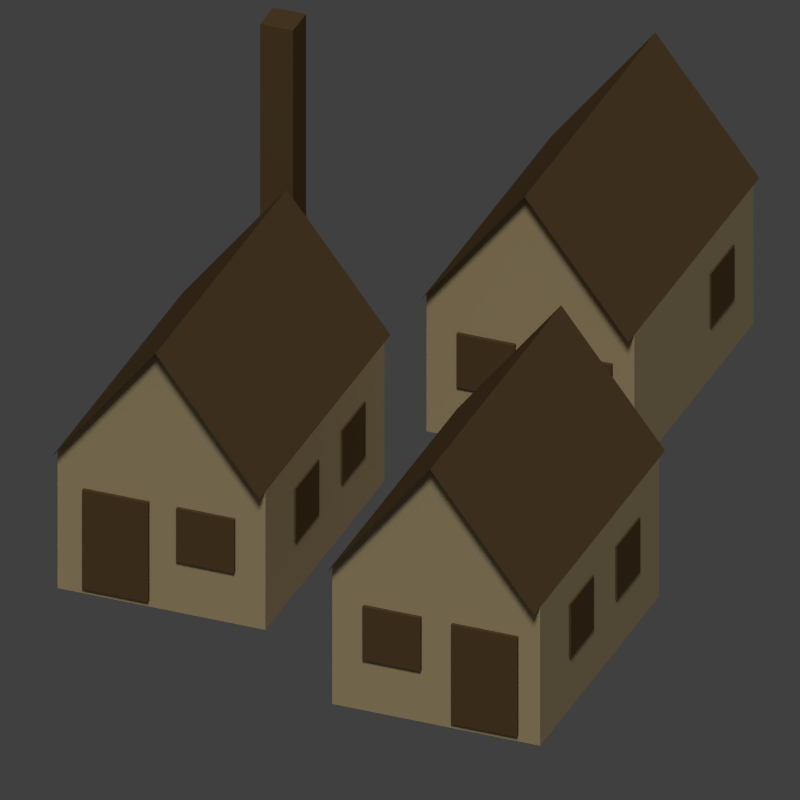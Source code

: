 # Source: 2004-icon-colony.blend  (saved by Blender 2.79.0; exported with 4.5.12 LTS)
import bpy
from mathutils import Matrix  # noqa: F401  (used for matrix-valued properties, if any)

bpy.ops.wm.read_factory_settings(use_empty=True)
scene = bpy.context.scene
scene.name = 'Scene'

# ---- collections
col_collection_1 = bpy.data.collections.new('Collection 1'); scene.collection.children.link(col_collection_1)

# ---- materials (node trees are filled in below, after node groups)
mat_darkwood = bpy.data.materials.new('DarkWood')
mat_darkwood.alpha_threshold = 0.0
mat_darkwood.use_transparent_shadow = False
mat_darkwood.diffuse_color = (0.1301, 0.08022, 0.03434, 1.0)
mat_darkwood.roughness = 0.5
mat_darkwood.specular_intensity = 0.2
mat_lightwood = bpy.data.materials.new('LightWood')
mat_lightwood.alpha_threshold = 0.0
mat_lightwood.use_transparent_shadow = False
mat_lightwood.diffuse_color = (0.5395, 0.4233, 0.2346, 1.0)
mat_lightwood.roughness = 0.5
mat_lightwood.specular_intensity = 0.2103
mat_lightwood.line_color = (0.0, 0.0, 0.0, 1.0)
mat_brownwood = bpy.data.materials.new('BrownWood')
mat_brownwood.alpha_threshold = 0.0
mat_brownwood.use_transparent_shadow = False
mat_brownwood.diffuse_color = (0.402, 0.09084, 0.0, 1.0)
mat_brownwood.roughness = 0.5
mat_brownwood.specular_intensity = 0.2

# ---- material node trees

# ---- world
world_world = bpy.data.worlds.new('World'); scene.world = world_world
world_world.color = (0.05088, 0.05088, 0.05088)
world_world.use_sun_shadow = False
world_world.sun_shadow_jitter_overblur = 0.0
world_world.cycles.sampling_method = 'NONE'
world_world.cycles.sample_map_resolution = 256

# ---- cameras
cam_camera = bpy.data.cameras.new('Camera')
cam_camera.type = 'ORTHO'
cam_camera.clip_end = 100.0
cam_camera.lens = 35.0
cam_camera.sensor_width = 32.0
cam_camera.sensor_height = 18.0
cam_camera.ortho_scale = 5.0
cam_camera.dof.focus_distance = 0.0
cam_camera.dof.aperture_fstop = 128.0

# ---- lights
light_lamp_001 = bpy.data.lights.new('Lamp.001', 'SUN')
light_lamp_001.transmission_factor = 0.0
light_lamp_001.cutoff_distance = 30.0
light_lamp_001.angle = 0.1993
light_lamp_001.energy = 1.4
light_lamp_001.shadow_buffer_clip_start = 1.001
light_lamp_001.shadow_soft_size = 0.1
light_lamp_001.shadow_cascade_max_distance = 1000.0
light_lamp_001.cycles.use_multiple_importance_sampling = False
light_point_001 = bpy.data.lights.new('Point.001', 'POINT')
light_point_001.transmission_factor = 0.0
light_point_001.energy = 100.0
light_point_001.shadow_buffer_clip_start = 0.5
light_point_001.shadow_soft_size = 0.1
light_point_001.shadow_maximum_resolution = 0.006
light_point_001.use_absolute_resolution = True
light_point_001.cycles.use_multiple_importance_sampling = False

# ---- meshes
me_cylinder = bpy.data.meshes.new('Cylinder')
me_cylinder.from_pydata([], [], [])
me_cylinder.use_remesh_preserve_volume = False
me_cylinder.use_remesh_preserve_attributes = False
me_cylinder.use_mirror_vertex_groups = False
me_cylinder.update()
me_cube_037 = bpy.data.meshes.new('Cube.037')
me_cube_037.from_pydata([(-1.078, -2.0, -1.983), (-1.078, -2.0, 0.01708), (-1.078, -8.237e-05, -1.983), (-1.078, -8.237e-05, 0.01708), (0.9223, -2.0, -1.983), (0.9223, -2.0, 0.01708), (0.9223, -8.237e-05, -1.983), (0.9223, -8.237e-05, 0.01708)], [], [(1, 3, 2, 0), (3, 7, 6, 2), (7, 5, 4, 6), (5, 1, 0, 4), (0, 2, 6, 4), (5, 7, 3, 1)])
me_cube_037.materials.append(mat_darkwood)
me_cube_037.use_remesh_preserve_volume = False
me_cube_037.use_remesh_preserve_attributes = False
me_cube_037.use_mirror_vertex_groups = False
me_cube_037.update()
me_cube_036 = bpy.data.meshes.new('Cube.036')
me_cube_036.from_pydata([(1.0, 1.0, -1.0), (1.0, -1.0, -1.0), (-1.0, -1.0, -1.0), (-1.0, 1.0, -1.0), (1.0, 1.0, 1.0), (1.0, -1.0, 1.0), (-1.0, -1.0, 1.0), (-1.0, 1.0, 1.0), (1.0, -5.662e-07, 2.8), (-1.0, 1.788e-07, 2.8), (1.1, 1.0, 1.0), (-1.1, 1.0, 1.0), (1.1, -5.96e-07, 2.8), (-1.1, 2.384e-07, 2.8), (1.1, -1.0, 1.0), (-1.1, -1.0, 1.0), (1.1, -5.96e-07, 2.8), (-1.1, 2.384e-07, 2.8)], [], [(0, 4, 5, 1), (1, 5, 6, 2), (2, 6, 7, 3), (4, 0, 3, 7), (15, 14, 16, 17), (7, 6, 9), (5, 4, 8), (10, 11, 13, 12)])
me_cube_036.polygons.foreach_set('material_index', [0, 0, 0, 0, 1, 0, 0, 1])
me_cube_036.materials.append(mat_lightwood)
me_cube_036.materials.append(mat_darkwood)
me_cube_036.use_remesh_preserve_volume = False
me_cube_036.use_remesh_preserve_attributes = False
me_cube_036.use_mirror_vertex_groups = False
me_cube_036.update()
me_cube_035 = bpy.data.meshes.new('Cube.035')
me_cube_035.from_pydata([(-1.0, -1.0, -1.0), (-1.0, -1.0, 1.0), (-1.0, 1.0, -1.0), (-1.0, 1.0, 1.0), (1.0, -1.0, -1.0), (1.0, -1.0, 1.0), (1.0, 1.0, -1.0), (1.0, 1.0, 1.0)], [], [(1, 3, 2, 0), (3, 7, 6, 2), (7, 5, 4, 6), (5, 1, 0, 4), (0, 2, 6, 4), (5, 7, 3, 1)])
me_cube_035.materials.append(mat_darkwood)
me_cube_035.use_remesh_preserve_volume = False
me_cube_035.use_remesh_preserve_attributes = False
me_cube_035.use_mirror_vertex_groups = False
me_cube_035.update()
me_cube_034 = bpy.data.meshes.new('Cube.034')
me_cube_034.from_pydata([(-1.0, -1.0, -1.0), (-1.0, -1.0, 1.0), (-1.0, 1.0, -1.0), (-1.0, 1.0, 1.0), (1.0, -1.0, -1.0), (1.0, -1.0, 1.0), (1.0, 1.0, -1.0), (1.0, 1.0, 1.0)], [], [(1, 3, 2, 0), (3, 7, 6, 2), (7, 5, 4, 6), (5, 1, 0, 4), (0, 2, 6, 4), (5, 7, 3, 1)])
me_cube_034.materials.append(mat_darkwood)
me_cube_034.use_remesh_preserve_volume = False
me_cube_034.use_remesh_preserve_attributes = False
me_cube_034.use_mirror_vertex_groups = False
me_cube_034.update()
me_cube_033 = bpy.data.meshes.new('Cube.033')
me_cube_033.from_pydata([(-1.0, -1.0, -1.0), (-1.0, -1.0, 1.0), (-1.0, 1.0, -1.0), (-1.0, 1.0, 1.0), (1.0, -1.0, -1.0), (1.0, -1.0, 1.0), (1.0, 1.0, -1.0), (1.0, 1.0, 1.0)], [], [(1, 3, 2, 0), (3, 7, 6, 2), (7, 5, 4, 6), (5, 1, 0, 4), (0, 2, 6, 4), (5, 7, 3, 1)])
me_cube_033.materials.append(mat_darkwood)
me_cube_033.use_remesh_preserve_volume = False
me_cube_033.use_remesh_preserve_attributes = False
me_cube_033.use_mirror_vertex_groups = False
me_cube_033.update()
me_cube_016 = bpy.data.meshes.new('Cube.016')
me_cube_016.from_pydata([(-1.0, -1.0, -1.0), (-1.0, -1.0, 1.0), (-1.0, 1.0, -1.0), (-1.0, 1.0, 1.0), (1.0, -1.0, -1.0), (1.0, -1.0, 1.0), (1.0, 1.0, -1.0), (1.0, 1.0, 1.0)], [], [(1, 3, 2, 0), (3, 7, 6, 2), (7, 5, 4, 6), (5, 1, 0, 4), (0, 2, 6, 4), (5, 7, 3, 1)])
me_cube_016.materials.append(mat_darkwood)
me_cube_016.use_remesh_preserve_volume = False
me_cube_016.use_remesh_preserve_attributes = False
me_cube_016.use_mirror_vertex_groups = False
me_cube_016.update()
me_cube_015 = bpy.data.meshes.new('Cube.015')
me_cube_015.from_pydata([(-1.0, -1.0, -1.0), (-1.0, -1.0, 1.0), (-1.0, 1.0, -1.0), (-1.0, 1.0, 1.0), (1.0, -1.0, -1.0), (1.0, -1.0, 1.0), (1.0, 1.0, -1.0), (1.0, 1.0, 1.0)], [], [(1, 3, 2, 0), (3, 7, 6, 2), (7, 5, 4, 6), (5, 1, 0, 4), (0, 2, 6, 4), (5, 7, 3, 1)])
me_cube_015.materials.append(mat_darkwood)
me_cube_015.use_remesh_preserve_volume = False
me_cube_015.use_remesh_preserve_attributes = False
me_cube_015.use_mirror_vertex_groups = False
me_cube_015.update()
me_cube_014 = bpy.data.meshes.new('Cube.014')
me_cube_014.from_pydata([(-1.0, -1.0, -1.0), (-1.0, -1.0, 1.0), (-1.0, 1.0, -1.0), (-1.0, 1.0, 1.0), (1.0, -1.0, -1.0), (1.0, -1.0, 1.0), (1.0, 1.0, -1.0), (1.0, 1.0, 1.0)], [], [(1, 3, 2, 0), (3, 7, 6, 2), (7, 5, 4, 6), (5, 1, 0, 4), (0, 2, 6, 4), (5, 7, 3, 1)])
me_cube_014.materials.append(mat_darkwood)
me_cube_014.use_remesh_preserve_volume = False
me_cube_014.use_remesh_preserve_attributes = False
me_cube_014.use_mirror_vertex_groups = False
me_cube_014.update()
me_cube_013 = bpy.data.meshes.new('Cube.013')
me_cube_013.from_pydata([(-1.0, -1.0, -1.0), (-1.0, -1.0, 1.0), (-1.0, 1.0, -1.0), (-1.0, 1.0, 1.0), (1.0, -1.0, -1.0), (1.0, -1.0, 1.0), (1.0, 1.0, -1.0), (1.0, 1.0, 1.0)], [], [(1, 3, 2, 0), (3, 7, 6, 2), (7, 5, 4, 6), (5, 1, 0, 4), (0, 2, 6, 4), (5, 7, 3, 1)])
me_cube_013.materials.append(mat_darkwood)
me_cube_013.use_remesh_preserve_volume = False
me_cube_013.use_remesh_preserve_attributes = False
me_cube_013.use_mirror_vertex_groups = False
me_cube_013.update()
me_cube_012 = bpy.data.meshes.new('Cube.012')
me_cube_012.from_pydata([(1.0, 1.0, -1.0), (1.0, -1.0, -1.0), (-1.0, -1.0, -1.0), (-1.0, 1.0, -1.0), (1.0, 1.0, 1.0), (1.0, -1.0, 1.0), (-1.0, -1.0, 1.0), (-1.0, 1.0, 1.0), (1.0, -5.662e-07, 2.8), (-1.0, 1.788e-07, 2.8), (1.1, 1.0, 1.0), (-1.1, 1.0, 1.0), (1.1, -5.96e-07, 2.8), (-1.1, 2.384e-07, 2.8), (1.1, -1.0, 1.0), (-1.1, -1.0, 1.0), (1.1, -5.96e-07, 2.8), (-1.1, 2.384e-07, 2.8)], [], [(0, 4, 5, 1), (1, 5, 6, 2), (2, 6, 7, 3), (4, 0, 3, 7), (15, 14, 16, 17), (7, 6, 9), (5, 4, 8), (10, 11, 13, 12)])
me_cube_012.polygons.foreach_set('material_index', [0, 0, 0, 0, 1, 0, 0, 1])
me_cube_012.materials.append(mat_lightwood)
me_cube_012.materials.append(mat_darkwood)
me_cube_012.use_remesh_preserve_volume = False
me_cube_012.use_remesh_preserve_attributes = False
me_cube_012.use_mirror_vertex_groups = False
me_cube_012.update()
me_cube_006 = bpy.data.meshes.new('Cube.006')
me_cube_006.from_pydata([(-1.0, -1.0, -1.0), (-1.0, -1.0, 1.0), (-1.0, 1.0, -1.0), (-1.0, 1.0, 1.0), (1.0, -1.0, -1.0), (1.0, -1.0, 1.0), (1.0, 1.0, -1.0), (1.0, 1.0, 1.0)], [], [(1, 3, 2, 0), (3, 7, 6, 2), (7, 5, 4, 6), (5, 1, 0, 4), (0, 2, 6, 4), (5, 7, 3, 1)])
me_cube_006.materials.append(mat_darkwood)
me_cube_006.use_remesh_preserve_volume = False
me_cube_006.use_remesh_preserve_attributes = False
me_cube_006.use_mirror_vertex_groups = False
me_cube_006.update()
me_cube_004 = bpy.data.meshes.new('Cube.004')
me_cube_004.from_pydata([(-1.0, -1.0, -1.0), (-1.0, -1.0, 1.0), (-1.0, 1.0, -1.0), (-1.0, 1.0, 1.0), (1.0, -1.0, -1.0), (1.0, -1.0, 1.0), (1.0, 1.0, -1.0), (1.0, 1.0, 1.0)], [], [(1, 3, 2, 0), (3, 7, 6, 2), (7, 5, 4, 6), (5, 1, 0, 4), (0, 2, 6, 4), (5, 7, 3, 1)])
me_cube_004.materials.append(mat_darkwood)
me_cube_004.use_remesh_preserve_volume = False
me_cube_004.use_remesh_preserve_attributes = False
me_cube_004.use_mirror_vertex_groups = False
me_cube_004.update()
me_cube_002 = bpy.data.meshes.new('Cube.002')
me_cube_002.from_pydata([(-1.0, -1.0, -1.0), (-1.0, -1.0, 1.0), (-1.0, 1.0, -1.0), (-1.0, 1.0, 1.0), (1.0, -1.0, -1.0), (1.0, -1.0, 1.0), (1.0, 1.0, -1.0), (1.0, 1.0, 1.0)], [], [(1, 3, 2, 0), (3, 7, 6, 2), (7, 5, 4, 6), (5, 1, 0, 4), (0, 2, 6, 4), (5, 7, 3, 1)])
me_cube_002.materials.append(mat_darkwood)
me_cube_002.use_remesh_preserve_volume = False
me_cube_002.use_remesh_preserve_attributes = False
me_cube_002.use_mirror_vertex_groups = False
me_cube_002.update()
me_cube_001 = bpy.data.meshes.new('Cube.001')
me_cube_001.from_pydata([(-1.0, -1.0, -1.0), (-1.0, -1.0, 1.0), (-1.0, 1.0, -1.0), (-1.0, 1.0, 1.0), (1.0, -1.0, -1.0), (1.0, -1.0, 1.0), (1.0, 1.0, -1.0), (1.0, 1.0, 1.0)], [], [(1, 3, 2, 0), (3, 7, 6, 2), (7, 5, 4, 6), (5, 1, 0, 4), (0, 2, 6, 4), (5, 7, 3, 1)])
me_cube_001.materials.append(mat_darkwood)
me_cube_001.use_remesh_preserve_volume = False
me_cube_001.use_remesh_preserve_attributes = False
me_cube_001.use_mirror_vertex_groups = False
me_cube_001.update()
me_cube = bpy.data.meshes.new('Cube')
me_cube.from_pydata([(1.0, 1.0, -1.0), (1.0, -1.0, -1.0), (-1.0, -1.0, -1.0), (-1.0, 1.0, -1.0), (1.0, 1.0, 1.0), (1.0, -1.0, 1.0), (-1.0, -1.0, 1.0), (-1.0, 1.0, 1.0), (1.0, -5.662e-07, 2.8), (-1.0, 1.788e-07, 2.8), (1.1, 1.0, 1.0), (-1.1, 1.0, 1.0), (1.1, -5.96e-07, 2.8), (-1.1, 2.384e-07, 2.8), (1.1, -1.0, 1.0), (-1.1, -1.0, 1.0), (1.1, -5.96e-07, 2.8), (-1.1, 2.384e-07, 2.8)], [], [(0, 4, 5, 1), (1, 5, 6, 2), (2, 6, 7, 3), (4, 0, 3, 7), (15, 14, 16, 17), (7, 6, 9), (5, 4, 8), (10, 11, 13, 12)])
me_cube.polygons.foreach_set('material_index', [0, 0, 0, 0, 1, 0, 0, 1])
me_cube.materials.append(mat_lightwood)
me_cube.materials.append(mat_darkwood)
me_cube.materials.append(mat_brownwood)
me_cube.use_remesh_preserve_volume = False
me_cube.use_remesh_preserve_attributes = False
me_cube.use_mirror_vertex_groups = False
me_cube.update()

# ---- objects
ob_cylinder = bpy.data.objects.new('Cylinder', me_cylinder)
ob_cube_005 = bpy.data.objects.new('Cube.005', me_cube_037)
ob_cube_009 = bpy.data.objects.new('Cube.009', me_cube_036)
ob_cube_008 = bpy.data.objects.new('Cube.008', me_cube_035)
ob_cube_007 = bpy.data.objects.new('Cube.007', me_cube_034)
ob_cube_006 = bpy.data.objects.new('Cube.006', me_cube_033)
ob_cube_014 = bpy.data.objects.new('Cube.014', me_cube_016)
ob_cube_013 = bpy.data.objects.new('Cube.013', me_cube_015)
ob_cube_012 = bpy.data.objects.new('Cube.012', me_cube_014)
ob_cube_011 = bpy.data.objects.new('Cube.011', me_cube_013)
ob_cube_010 = bpy.data.objects.new('Cube.010', me_cube_012)
ob_lamp_001 = bpy.data.objects.new('Lamp.001', light_lamp_001)
ob_cube_004 = bpy.data.objects.new('Cube.004', me_cube_006)
ob_cube_003 = bpy.data.objects.new('Cube.003', me_cube_004)
ob_cube_002 = bpy.data.objects.new('Cube.002', me_cube_002)
ob_cube_001 = bpy.data.objects.new('Cube.001', me_cube_001)
ob_point_001 = bpy.data.objects.new('Point.001', light_point_001)
ob_cube = bpy.data.objects.new('Cube', me_cube)
ob_camera = bpy.data.objects.new('Camera', cam_camera)

# ---- transforms, parenting, visibility, modifiers, constraints
ob_cylinder.location = (-0.7498, 1.241, 0.5354)
ob_cylinder.scale = (3.235, 2.632, 1.0)
ob_cylinder.lineart.crease_threshold = 0.0
ob_cube_005.location = (-1.314, -0.2151, 0.02438)
ob_cube_005.scale = (-0.1104, -0.1104, -1.5)
ob_cube_005.lineart.crease_threshold = 0.0
ob_cube_009.location = (-2.668, 1.415, 0.5)
ob_cube_009.scale = (1.0, 0.7, 0.5)
ob_cube_009.lock_rotations_4d = False
ob_cube_009.empty_display_type = 'ARROWS'
ob_cube_009.lineart.crease_threshold = 0.0
ob_cube_008.location = (-1.685, 1.747, 0.4026)
ob_cube_008.scale = (0.04218, 0.2224, 0.358)
ob_cube_008.lineart.crease_threshold = 0.0
ob_cube_007.location = (-1.685, 1.122, 0.57)
ob_cube_007.scale = (0.04218, 0.1951, 0.1929)
ob_cube_007.lineart.crease_threshold = 0.0
ob_cube_006.location = (-3.124, 2.086, 0.57)
ob_cube_006.rotation_euler = (0.0, -0.0, 1.571)
ob_cube_006.scale = (0.04218, 0.1951, 0.1929)
ob_cube_006.lineart.crease_threshold = 0.0
ob_cube_014.location = (1.021, 2.8, 0.57)
ob_cube_014.rotation_euler = (0.0, -0.0, 1.571)
ob_cube_014.scale = (0.04218, 0.1951, 0.1929)
ob_cube_014.lineart.crease_threshold = 0.0
ob_cube_013.location = (0.2413, 2.8, 0.57)
ob_cube_013.rotation_euler = (0.0, -0.0, 1.571)
ob_cube_013.scale = (0.04218, 0.1951, 0.1929)
ob_cube_013.lineart.crease_threshold = 0.0
ob_cube_012.location = (1.68, 1.837, 0.57)
ob_cube_012.scale = (0.04218, 0.1951, 0.1929)
ob_cube_012.lineart.crease_threshold = 0.0
ob_cube_011.location = (1.68, 2.461, 0.4026)
ob_cube_011.scale = (0.04218, 0.2224, 0.358)
ob_cube_011.lineart.crease_threshold = 0.0
ob_cube_010.location = (0.6976, 2.129, 0.5)
ob_cube_010.scale = (1.0, 0.7, 0.5)
ob_cube_010.lock_rotations_4d = False
ob_cube_010.empty_display_type = 'ARROWS'
ob_cube_010.lineart.crease_threshold = 0.0
ob_lamp_001.location = (9.847, 18.14, 7.373)
ob_lamp_001.rotation_euler = (0.6503, 0.05522, 1.866)
ob_lamp_001.lock_rotations_4d = False
ob_lamp_001.empty_display_type = 'ARROWS'
ob_lamp_001.color = (0.0, 0.0, 0.0, 0.0)
ob_lamp_001.lineart.crease_threshold = 0.0
ob_cube_004.location = (0.3229, 0.6708, 0.57)
ob_cube_004.rotation_euler = (0.0, -0.0, 1.571)
ob_cube_004.scale = (0.04218, 0.1951, 0.1929)
ob_cube_004.lineart.crease_threshold = 0.0
ob_cube_003.location = (-0.4564, 0.6708, 0.57)
ob_cube_003.rotation_euler = (0.0, -0.0, 1.571)
ob_cube_003.scale = (0.04218, 0.1951, 0.1929)
ob_cube_003.lineart.crease_threshold = 0.0
ob_cube_002.location = (0.9827, 0.3029, 0.57)
ob_cube_002.scale = (0.04218, 0.1951, 0.1929)
ob_cube_002.lineart.crease_threshold = 0.0
ob_cube_001.location = (0.9827, -0.3028, 0.4026)
ob_cube_001.scale = (0.04218, 0.2224, 0.358)
ob_cube_001.lineart.crease_threshold = 0.0
ob_point_001.location = (-5.653, -9.278, 7.217)
ob_point_001.lineart.crease_threshold = 0.0
ob_cube.location = (0.0, 0.0, 0.5)
ob_cube.scale = (1.0, 0.7, 0.5)
ob_cube.lock_rotations_4d = False
ob_cube.empty_display_type = 'ARROWS'
ob_cube.lineart.crease_threshold = 0.0
ob_camera.location = (7.729, 4.303, 6.075)
ob_camera.rotation_euler = (1.044, -0.0, 1.952)
ob_camera.lock_rotations_4d = False
ob_camera.empty_display_type = 'ARROWS'
ob_camera.color = (0.0, 0.0, 0.0, 0.0)
ob_camera.display_type = 'WIRE'
ob_camera.lineart.crease_threshold = 0.0

# ---- collection membership
col_collection_1.objects.link(ob_cylinder)
col_collection_1.objects.link(ob_cube_005)
col_collection_1.objects.link(ob_cube_009)
col_collection_1.objects.link(ob_cube_008)
col_collection_1.objects.link(ob_cube_007)
col_collection_1.objects.link(ob_cube_006)
col_collection_1.objects.link(ob_cube_014)
col_collection_1.objects.link(ob_cube_013)
col_collection_1.objects.link(ob_cube_012)
col_collection_1.objects.link(ob_cube_011)
col_collection_1.objects.link(ob_cube_010)
col_collection_1.objects.link(ob_lamp_001)
col_collection_1.objects.link(ob_cube_004)
col_collection_1.objects.link(ob_cube_003)
col_collection_1.objects.link(ob_cube_002)
col_collection_1.objects.link(ob_cube_001)
col_collection_1.objects.link(ob_point_001)
col_collection_1.objects.link(ob_cube)
col_collection_1.objects.link(ob_camera)

# ---- scene / render settings (as saved in the file)
scene.camera = ob_camera
scene.frame_start = 1; scene.frame_end = 250; scene.frame_set(0)
scene.render.engine = 'BLENDER_EEVEE_NEXT'
scene.render.resolution_x = 64
scene.render.resolution_y = 64
scene.render.resolution_percentage = 75
scene.render.dither_intensity = 0.0
scene.render.film_transparent = True
scene.cycles.use_denoising = False
scene.cycles.samples = 10
scene.cycles.sampling_pattern = 'TABULATED_SOBOL'
scene.cycles.light_sampling_threshold = 0.0
scene.cycles.use_adaptive_sampling = False
scene.cycles.use_light_tree = False
scene.cycles.blur_glossy = 0.0
scene.cycles.pixel_filter_type = 'GAUSSIAN'
scene.cycles.sample_clamp_indirect = 0.0
scene.view_settings.view_transform = 'Standard'
bpy.context.view_layer.update()
